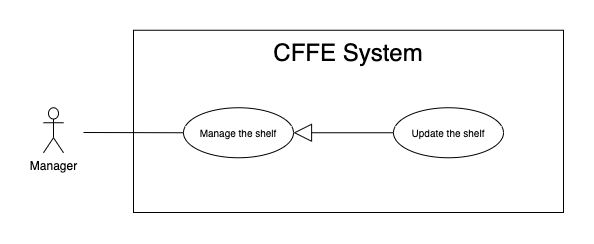

The diagram above was exported from draw.io. Its source (the exported page's mxGraphModel, read from the mxfile embedded in the PNG):
<mxGraphModel dx="946" dy="1712" grid="1" gridSize="10" guides="1" tooltips="1" connect="1" arrows="1" fold="1" page="1" pageScale="1" pageWidth="850" pageHeight="1100" math="0" shadow="0">
  <root>
    <mxCell id="jiQKJJYofYJAMNFd_WJj-0" />
    <mxCell id="jiQKJJYofYJAMNFd_WJj-1" parent="jiQKJJYofYJAMNFd_WJj-0" />
    <mxCell id="jiQKJJYofYJAMNFd_WJj-2" value="" style="rounded=0;whiteSpace=wrap;html=1;" parent="jiQKJJYofYJAMNFd_WJj-1" vertex="1">
      <mxGeometry x="140" y="-1072.25" width="430" height="182.25" as="geometry" />
    </mxCell>
    <mxCell id="jiQKJJYofYJAMNFd_WJj-3" value="&lt;span style=&quot;font-size: 24px&quot;&gt;CFFE System&lt;/span&gt;" style="text;html=1;strokeColor=none;fillColor=none;align=center;verticalAlign=middle;whiteSpace=wrap;rounded=0;" parent="jiQKJJYofYJAMNFd_WJj-1" vertex="1">
      <mxGeometry x="190" y="-1060" width="330" height="20" as="geometry" />
    </mxCell>
    <mxCell id="jiQKJJYofYJAMNFd_WJj-4" value="Manager" style="shape=umlActor;verticalLabelPosition=bottom;verticalAlign=top;html=1;outlineConnect=0;" parent="jiQKJJYofYJAMNFd_WJj-1" vertex="1">
      <mxGeometry x="50" y="-994.75" width="20" height="45" as="geometry" />
    </mxCell>
    <mxCell id="jiQKJJYofYJAMNFd_WJj-5" value="&lt;font style=&quot;font-size: 10px&quot;&gt;Manage the shelf&lt;br&gt;&lt;/font&gt;" style="ellipse;whiteSpace=wrap;html=1;fillColor=#ffffff;gradientColor=none;" parent="jiQKJJYofYJAMNFd_WJj-1" vertex="1">
      <mxGeometry x="190" y="-994.75" width="110" height="50" as="geometry" />
    </mxCell>
    <mxCell id="jiQKJJYofYJAMNFd_WJj-6" value="" style="endArrow=none;html=1;rounded=0;exitX=0;exitY=0.5;exitDx=0;exitDy=0;" parent="jiQKJJYofYJAMNFd_WJj-1" source="jiQKJJYofYJAMNFd_WJj-5" edge="1">
      <mxGeometry relative="1" as="geometry">
        <mxPoint x="631" y="-872.5" as="sourcePoint" />
        <mxPoint x="90" y="-970" as="targetPoint" />
      </mxGeometry>
    </mxCell>
    <mxCell id="jiQKJJYofYJAMNFd_WJj-7" value="" style="endArrow=block;endSize=16;endFill=0;html=1;exitX=0;exitY=0.5;exitDx=0;exitDy=0;" parent="jiQKJJYofYJAMNFd_WJj-1" source="jiQKJJYofYJAMNFd_WJj-8" target="jiQKJJYofYJAMNFd_WJj-5" edge="1">
      <mxGeometry width="160" relative="1" as="geometry">
        <mxPoint x="400" y="-972.25" as="sourcePoint" />
        <mxPoint x="270.03999999999996" y="-688.1379999999999" as="targetPoint" />
      </mxGeometry>
    </mxCell>
    <mxCell id="jiQKJJYofYJAMNFd_WJj-8" value="&lt;font style=&quot;font-size: 10px&quot;&gt;Update the shelf&lt;br&gt;&lt;/font&gt;" style="ellipse;whiteSpace=wrap;html=1;fillColor=#ffffff;gradientColor=none;" parent="jiQKJJYofYJAMNFd_WJj-1" vertex="1">
      <mxGeometry x="400" y="-994.75" width="110" height="50" as="geometry" />
    </mxCell>
  </root>
</mxGraphModel>